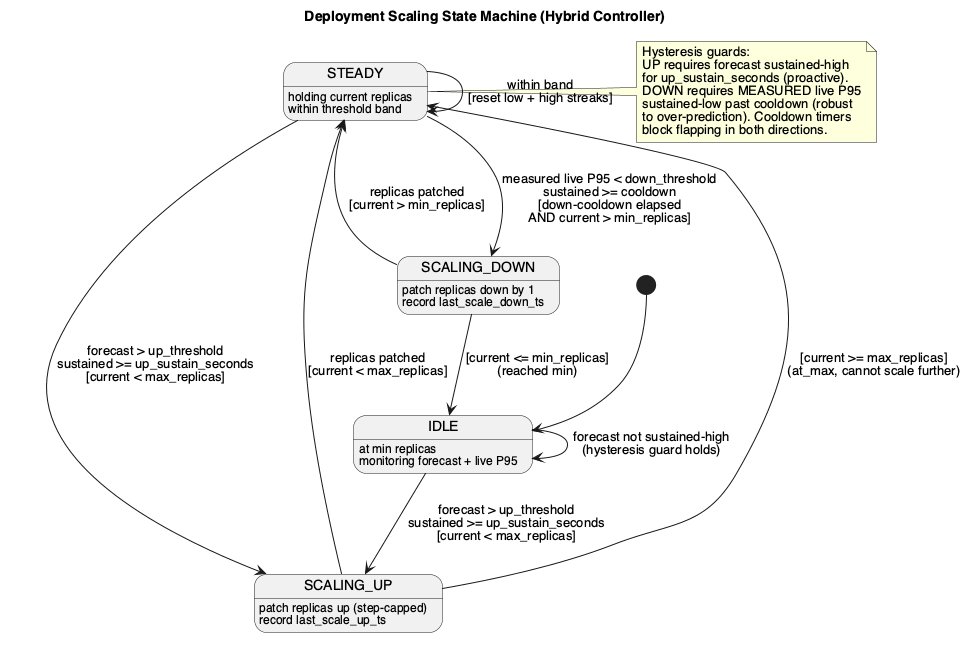

The diagram above was rendered by PlantUML. Its source (embedded in the PNG):
@startuml 12_controller_state_machine
' State machine — a Deployment's scaling lifecycle with hysteresis
skinparam backgroundColor #FFFFFF
skinparam shadowing false
skinparam defaultFontName "Helvetica"
title Deployment Scaling State Machine (Hybrid Controller)

[*] --> IDLE

state IDLE {
  IDLE : at min replicas
  IDLE : monitoring forecast + live P95
}

state SCALING_UP {
  SCALING_UP : patch replicas up (step-capped)
  SCALING_UP : record last_scale_up_ts
}

state STEADY {
  STEADY : holding current replicas
  STEADY : within threshold band
}

state SCALING_DOWN {
  SCALING_DOWN : patch replicas down by 1
  SCALING_DOWN : record last_scale_down_ts
}

IDLE --> SCALING_UP : forecast > up_threshold\nsustained >= up_sustain_seconds\n[current < max_replicas]
STEADY --> SCALING_UP : forecast > up_threshold\nsustained >= up_sustain_seconds\n[current < max_replicas]

SCALING_UP --> STEADY : replicas patched\n[current < max_replicas]
SCALING_UP --> STEADY : [current >= max_replicas]\n(at_max, cannot scale further)

STEADY --> SCALING_DOWN : measured live P95 < down_threshold\nsustained >= cooldown\n[down-cooldown elapsed\nAND current > min_replicas]

SCALING_DOWN --> STEADY : replicas patched\n[current > min_replicas]
SCALING_DOWN --> IDLE : [current <= min_replicas]\n(reached min)

STEADY --> STEADY : within band\n[reset low + high streaks]
IDLE --> IDLE : forecast not sustained-high\n(hysteresis guard holds)

note right of STEADY
  Hysteresis guards:
  UP requires forecast sustained-high
  for up_sustain_seconds (proactive).
  DOWN requires MEASURED live P95
  sustained-low past cooldown (robust
  to over-prediction). Cooldown timers
  block flapping in both directions.
end note
@enduml